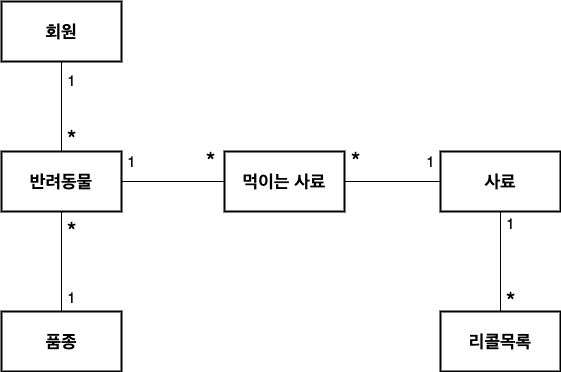

The diagram above was exported from draw.io. Its source (the exported page's mxGraphModel, read from the mxfile embedded in the PNG):
<mxGraphModel dx="1298" dy="809" grid="1" gridSize="10" guides="1" tooltips="1" connect="1" arrows="1" fold="1" page="1" pageScale="1" pageWidth="827" pageHeight="1169" math="0" shadow="0">
  <root>
    <mxCell id="0" />
    <mxCell id="1" parent="0" />
    <mxCell id="gDF2IOkFWQ35EmSZj1Fk-9" style="edgeStyle=orthogonalEdgeStyle;rounded=0;orthogonalLoop=1;jettySize=auto;html=1;exitX=0.5;exitY=1;exitDx=0;exitDy=0;fontFamily=Helvetica;fontSize=25;strokeColor=default;startArrow=none;startFill=0;endArrow=none;endFill=0;" parent="1" source="gDF2IOkFWQ35EmSZj1Fk-1" target="gDF2IOkFWQ35EmSZj1Fk-2" edge="1">
      <mxGeometry relative="1" as="geometry" />
    </mxCell>
    <mxCell id="gDF2IOkFWQ35EmSZj1Fk-1" value="&lt;h2&gt;회원&lt;/h2&gt;" style="rounded=0;whiteSpace=wrap;html=1;strokeWidth=2;" parent="1" vertex="1">
      <mxGeometry x="131" y="160" width="120" height="60" as="geometry" />
    </mxCell>
    <mxCell id="gDF2IOkFWQ35EmSZj1Fk-17" style="edgeStyle=orthogonalEdgeStyle;rounded=0;orthogonalLoop=1;jettySize=auto;html=1;exitX=1;exitY=0.5;exitDx=0;exitDy=0;fontFamily=Helvetica;fontSize=25;startArrow=none;startFill=0;endArrow=none;endFill=0;strokeColor=default;" parent="1" source="gDF2IOkFWQ35EmSZj1Fk-2" target="gDF2IOkFWQ35EmSZj1Fk-7" edge="1">
      <mxGeometry relative="1" as="geometry" />
    </mxCell>
    <mxCell id="gDF2IOkFWQ35EmSZj1Fk-24" style="edgeStyle=orthogonalEdgeStyle;rounded=0;orthogonalLoop=1;jettySize=auto;html=1;exitX=0.5;exitY=1;exitDx=0;exitDy=0;entryX=0.5;entryY=0;entryDx=0;entryDy=0;fontFamily=Helvetica;fontSize=25;startArrow=none;startFill=0;endArrow=none;endFill=0;strokeColor=default;" parent="1" source="gDF2IOkFWQ35EmSZj1Fk-2" target="gDF2IOkFWQ35EmSZj1Fk-23" edge="1">
      <mxGeometry relative="1" as="geometry" />
    </mxCell>
    <mxCell id="gDF2IOkFWQ35EmSZj1Fk-26" value="" style="edgeStyle=orthogonalEdgeStyle;rounded=0;orthogonalLoop=1;jettySize=auto;html=1;fontFamily=Helvetica;fontSize=25;startArrow=none;startFill=0;endArrow=none;endFill=0;strokeColor=default;" parent="1" source="gDF2IOkFWQ35EmSZj1Fk-2" target="gDF2IOkFWQ35EmSZj1Fk-23" edge="1">
      <mxGeometry relative="1" as="geometry" />
    </mxCell>
    <mxCell id="gDF2IOkFWQ35EmSZj1Fk-2" value="&lt;h2&gt;반려동물&lt;/h2&gt;" style="rounded=0;whiteSpace=wrap;html=1;strokeWidth=2;" parent="1" vertex="1">
      <mxGeometry x="131" y="310" width="120" height="60" as="geometry" />
    </mxCell>
    <mxCell id="gDF2IOkFWQ35EmSZj1Fk-5" value="&lt;font style=&quot;font-size: 15px&quot;&gt;1&lt;/font&gt;" style="text;html=1;align=center;verticalAlign=middle;resizable=0;points=[];autosize=1;strokeColor=none;fillColor=none;fontFamily=Helvetica;" parent="1" vertex="1">
      <mxGeometry x="191" y="229" width="20" height="20" as="geometry" />
    </mxCell>
    <mxCell id="gDF2IOkFWQ35EmSZj1Fk-6" value="&lt;font style=&quot;font-size: 25px&quot;&gt;*&lt;/font&gt;" style="text;html=1;align=center;verticalAlign=middle;resizable=0;points=[];autosize=1;strokeColor=none;fillColor=none;fontFamily=Helvetica;" parent="1" vertex="1">
      <mxGeometry x="186" y="288" width="30" height="20" as="geometry" />
    </mxCell>
    <mxCell id="gDF2IOkFWQ35EmSZj1Fk-18" style="edgeStyle=orthogonalEdgeStyle;rounded=0;orthogonalLoop=1;jettySize=auto;html=1;exitX=1;exitY=0.5;exitDx=0;exitDy=0;fontFamily=Helvetica;fontSize=25;startArrow=none;startFill=0;endArrow=none;endFill=0;strokeColor=default;" parent="1" source="gDF2IOkFWQ35EmSZj1Fk-7" target="gDF2IOkFWQ35EmSZj1Fk-10" edge="1">
      <mxGeometry relative="1" as="geometry" />
    </mxCell>
    <mxCell id="gDF2IOkFWQ35EmSZj1Fk-7" value="&lt;h2&gt;먹이는 사료&lt;/h2&gt;" style="rounded=0;whiteSpace=wrap;html=1;strokeWidth=2;" parent="1" vertex="1">
      <mxGeometry x="354" y="310" width="120" height="60" as="geometry" />
    </mxCell>
    <mxCell id="gDF2IOkFWQ35EmSZj1Fk-13" style="edgeStyle=orthogonalEdgeStyle;rounded=0;orthogonalLoop=1;jettySize=auto;html=1;exitX=0.5;exitY=1;exitDx=0;exitDy=0;fontFamily=Helvetica;fontSize=25;startArrow=none;startFill=0;endArrow=none;endFill=0;strokeColor=default;" parent="1" source="gDF2IOkFWQ35EmSZj1Fk-10" target="gDF2IOkFWQ35EmSZj1Fk-12" edge="1">
      <mxGeometry relative="1" as="geometry" />
    </mxCell>
    <mxCell id="gDF2IOkFWQ35EmSZj1Fk-10" value="&lt;h2&gt;사료&lt;/h2&gt;" style="rounded=0;whiteSpace=wrap;html=1;strokeWidth=2;" parent="1" vertex="1">
      <mxGeometry x="570" y="310" width="120" height="60" as="geometry" />
    </mxCell>
    <mxCell id="gDF2IOkFWQ35EmSZj1Fk-12" value="&lt;h2&gt;리콜목록&lt;/h2&gt;" style="rounded=0;whiteSpace=wrap;html=1;strokeWidth=2;" parent="1" vertex="1">
      <mxGeometry x="570" y="470" width="120" height="60" as="geometry" />
    </mxCell>
    <mxCell id="gDF2IOkFWQ35EmSZj1Fk-14" value="&lt;font style=&quot;font-size: 15px&quot;&gt;1&lt;/font&gt;" style="text;html=1;align=center;verticalAlign=middle;resizable=0;points=[];autosize=1;strokeColor=none;fillColor=none;fontFamily=Helvetica;" parent="1" vertex="1">
      <mxGeometry x="630" y="372" width="20" height="20" as="geometry" />
    </mxCell>
    <mxCell id="gDF2IOkFWQ35EmSZj1Fk-15" value="&lt;font style=&quot;font-size: 25px&quot;&gt;*&lt;/font&gt;" style="text;html=1;align=center;verticalAlign=middle;resizable=0;points=[];autosize=1;strokeColor=none;fillColor=none;fontFamily=Helvetica;" parent="1" vertex="1">
      <mxGeometry x="625" y="450" width="30" height="20" as="geometry" />
    </mxCell>
    <mxCell id="gDF2IOkFWQ35EmSZj1Fk-19" value="&lt;font style=&quot;font-size: 15px&quot;&gt;1&lt;/font&gt;" style="text;html=1;align=center;verticalAlign=middle;resizable=0;points=[];autosize=1;strokeColor=none;fillColor=none;fontFamily=Helvetica;" parent="1" vertex="1">
      <mxGeometry x="550" y="310" width="20" height="20" as="geometry" />
    </mxCell>
    <mxCell id="gDF2IOkFWQ35EmSZj1Fk-20" value="&lt;font style=&quot;font-size: 15px&quot;&gt;1&lt;/font&gt;" style="text;html=1;align=center;verticalAlign=middle;resizable=0;points=[];autosize=1;strokeColor=none;fillColor=none;fontFamily=Helvetica;" parent="1" vertex="1">
      <mxGeometry x="251" y="310" width="20" height="20" as="geometry" />
    </mxCell>
    <mxCell id="gDF2IOkFWQ35EmSZj1Fk-21" value="&lt;font style=&quot;font-size: 25px&quot;&gt;*&lt;/font&gt;" style="text;html=1;align=center;verticalAlign=middle;resizable=0;points=[];autosize=1;strokeColor=none;fillColor=none;fontFamily=Helvetica;" parent="1" vertex="1">
      <mxGeometry x="470" y="310" width="30" height="20" as="geometry" />
    </mxCell>
    <mxCell id="gDF2IOkFWQ35EmSZj1Fk-22" value="&lt;font style=&quot;font-size: 25px&quot;&gt;*&lt;/font&gt;" style="text;html=1;align=center;verticalAlign=middle;resizable=0;points=[];autosize=1;strokeColor=none;fillColor=none;fontFamily=Helvetica;" parent="1" vertex="1">
      <mxGeometry x="325" y="310" width="30" height="20" as="geometry" />
    </mxCell>
    <mxCell id="gDF2IOkFWQ35EmSZj1Fk-23" value="&lt;h2&gt;품종&lt;/h2&gt;" style="rounded=0;whiteSpace=wrap;html=1;strokeWidth=2;" parent="1" vertex="1">
      <mxGeometry x="131" y="470" width="120" height="60" as="geometry" />
    </mxCell>
    <mxCell id="gDF2IOkFWQ35EmSZj1Fk-27" value="&lt;font style=&quot;font-size: 25px&quot;&gt;*&lt;/font&gt;" style="text;html=1;align=center;verticalAlign=middle;resizable=0;points=[];autosize=1;strokeColor=none;fillColor=none;fontFamily=Helvetica;" parent="1" vertex="1">
      <mxGeometry x="186" y="380" width="30" height="20" as="geometry" />
    </mxCell>
    <mxCell id="gDF2IOkFWQ35EmSZj1Fk-28" value="&lt;font style=&quot;font-size: 15px&quot;&gt;1&lt;/font&gt;" style="text;html=1;align=center;verticalAlign=middle;resizable=0;points=[];autosize=1;strokeColor=none;fillColor=none;fontFamily=Helvetica;" parent="1" vertex="1">
      <mxGeometry x="191" y="446" width="20" height="20" as="geometry" />
    </mxCell>
  </root>
</mxGraphModel>